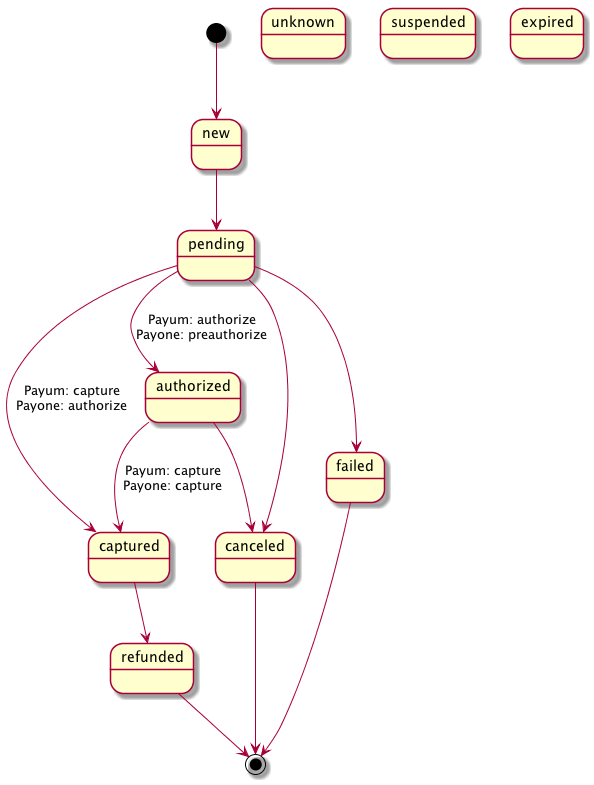

The diagram above was rendered by PlantUML. Its source (embedded in the PNG):
@startuml
state captured
state authorized
state refunded
state unknown
state failed
state suspended
state expired
state pending
state canceled
state new

[*] --> new
new --> pending
pending --> authorized: Payum: authorize\nPayone: preauthorize
pending --> captured: Payum: capture\nPayone: authorize
authorized --> captured: Payum: capture\nPayone: capture
authorized --> canceled
captured --> refunded
pending --> failed
pending --> canceled

canceled --> [*]
failed --> [*]
refunded --> [*]
@enduml